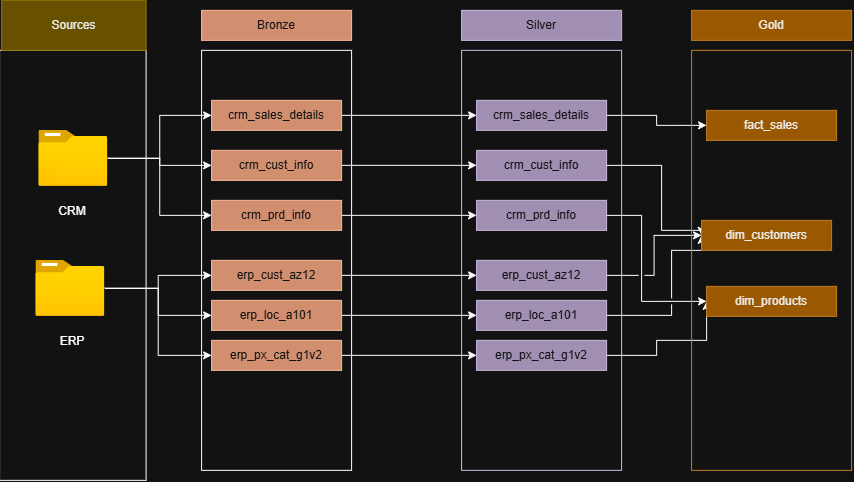

The diagram above was exported from draw.io. Its source (the exported page's mxGraphModel, read from the mxfile embedded in the PNG):
<mxGraphModel dx="970" dy="538" grid="1" gridSize="10" guides="1" tooltips="1" connect="1" arrows="1" fold="1" page="1" pageScale="1" pageWidth="850" pageHeight="1100" math="0" shadow="0">
  <root>
    <mxCell id="0" />
    <mxCell id="1" parent="0" />
    <mxCell id="yBSwlbrGXiqQQ0aUpliQ-1" parent="1" style="rounded=0;whiteSpace=wrap;html=1;fillColor=none;" value="" vertex="1">
      <mxGeometry height="430" width="146.5" x="18" y="160" as="geometry" />
    </mxCell>
    <mxCell id="yBSwlbrGXiqQQ0aUpliQ-2" parent="1" style="rounded=0;whiteSpace=wrap;html=1;strokeColor=#B09500;fillColor=#e3c800;fontColor=#000000;" value="Sources" vertex="1">
      <mxGeometry height="50" width="144.5" x="20" y="110" as="geometry" />
    </mxCell>
    <mxCell id="yBSwlbrGXiqQQ0aUpliQ-9" parent="1" style="rounded=0;whiteSpace=wrap;html=1;fillColor=#a0522d;fontColor=#ffffff;strokeColor=#6D1F00;" value="Bronze" vertex="1">
      <mxGeometry height="30" width="150" x="220" y="120" as="geometry" />
    </mxCell>
    <mxCell id="yBSwlbrGXiqQQ0aUpliQ-10" parent="1" style="rounded=0;whiteSpace=wrap;html=1;fillColor=none;fontColor=#ffffff;strokeColor=default;" value="cv" vertex="1">
      <mxGeometry height="420" width="150" x="220" y="160" as="geometry" />
    </mxCell>
    <mxCell id="lmZEFFsb6gKYBGmLwoC7-12" edge="1" parent="1" source="yBSwlbrGXiqQQ0aUpliQ-16" style="edgeStyle=orthogonalEdgeStyle;rounded=0;orthogonalLoop=1;jettySize=auto;html=1;entryX=0;entryY=0.5;entryDx=0;entryDy=0;" target="lmZEFFsb6gKYBGmLwoC7-3">
      <mxGeometry relative="1" as="geometry" />
    </mxCell>
    <mxCell id="lmZEFFsb6gKYBGmLwoC7-13" edge="1" parent="1" source="yBSwlbrGXiqQQ0aUpliQ-16" style="edgeStyle=orthogonalEdgeStyle;rounded=0;orthogonalLoop=1;jettySize=auto;html=1;" target="lmZEFFsb6gKYBGmLwoC7-4">
      <mxGeometry relative="1" as="geometry" />
    </mxCell>
    <mxCell id="lmZEFFsb6gKYBGmLwoC7-14" edge="1" parent="1" source="yBSwlbrGXiqQQ0aUpliQ-16" style="edgeStyle=orthogonalEdgeStyle;rounded=0;orthogonalLoop=1;jettySize=auto;html=1;entryX=0;entryY=0.5;entryDx=0;entryDy=0;" target="lmZEFFsb6gKYBGmLwoC7-5">
      <mxGeometry relative="1" as="geometry" />
    </mxCell>
    <mxCell id="yBSwlbrGXiqQQ0aUpliQ-16" parent="1" style="image;aspect=fixed;html=1;points=[];align=center;fontSize=12;image=img/lib/azure2/general/Folder_Blank.svg;" value="" vertex="1">
      <mxGeometry height="56.00000000000001" width="69" x="57.25" y="240" as="geometry" />
    </mxCell>
    <mxCell id="lmZEFFsb6gKYBGmLwoC7-9" edge="1" parent="1" source="yBSwlbrGXiqQQ0aUpliQ-18" style="edgeStyle=orthogonalEdgeStyle;rounded=0;orthogonalLoop=1;jettySize=auto;html=1;entryX=0;entryY=0.5;entryDx=0;entryDy=0;" target="lmZEFFsb6gKYBGmLwoC7-6">
      <mxGeometry relative="1" as="geometry" />
    </mxCell>
    <mxCell id="lmZEFFsb6gKYBGmLwoC7-10" edge="1" parent="1" source="yBSwlbrGXiqQQ0aUpliQ-18" style="edgeStyle=orthogonalEdgeStyle;rounded=0;orthogonalLoop=1;jettySize=auto;html=1;entryX=0;entryY=0.5;entryDx=0;entryDy=0;" target="lmZEFFsb6gKYBGmLwoC7-7">
      <mxGeometry relative="1" as="geometry" />
    </mxCell>
    <mxCell id="lmZEFFsb6gKYBGmLwoC7-11" edge="1" parent="1" source="yBSwlbrGXiqQQ0aUpliQ-18" style="edgeStyle=orthogonalEdgeStyle;rounded=0;orthogonalLoop=1;jettySize=auto;html=1;entryX=0;entryY=0.5;entryDx=0;entryDy=0;" target="lmZEFFsb6gKYBGmLwoC7-8">
      <mxGeometry relative="1" as="geometry" />
    </mxCell>
    <mxCell id="yBSwlbrGXiqQQ0aUpliQ-18" parent="1" style="image;aspect=fixed;html=1;points=[];align=center;fontSize=12;image=img/lib/azure2/general/Folder_Blank.svg;" value="" vertex="1">
      <mxGeometry height="56.00000000000001" width="69" x="54.25" y="370" as="geometry" />
    </mxCell>
    <mxCell id="yBSwlbrGXiqQQ0aUpliQ-20" parent="1" style="rounded=0;whiteSpace=wrap;html=1;strokeColor=none;fillColor=none;" value="CRM" vertex="1">
      <mxGeometry height="50" width="80" x="51.25" y="296" as="geometry" />
    </mxCell>
    <mxCell id="yBSwlbrGXiqQQ0aUpliQ-21" parent="1" style="rounded=0;whiteSpace=wrap;html=1;strokeColor=none;fillColor=none;" value="ERP" vertex="1">
      <mxGeometry height="50" width="80" x="51.25" y="426" as="geometry" />
    </mxCell>
    <mxCell id="lmZEFFsb6gKYBGmLwoC7-1" parent="1" style="rounded=0;whiteSpace=wrap;html=1;fillColor=none;fontColor=#ffffff;strokeColor=#432D57;" value="cv" vertex="1">
      <mxGeometry height="420" width="160" x="480" y="160" as="geometry" />
    </mxCell>
    <mxCell id="lmZEFFsb6gKYBGmLwoC7-2" parent="1" style="rounded=0;whiteSpace=wrap;html=1;fillColor=#76608a;fontColor=#ffffff;strokeColor=#432D57;" value="Silver" vertex="1">
      <mxGeometry height="30" width="160" x="480" y="120" as="geometry" />
    </mxCell>
    <mxCell id="lmZEFFsb6gKYBGmLwoC7-22" edge="1" parent="1" source="lmZEFFsb6gKYBGmLwoC7-3" style="edgeStyle=orthogonalEdgeStyle;rounded=0;orthogonalLoop=1;jettySize=auto;html=1;entryX=0;entryY=0.5;entryDx=0;entryDy=0;" target="lmZEFFsb6gKYBGmLwoC7-16">
      <mxGeometry relative="1" as="geometry" />
    </mxCell>
    <mxCell id="lmZEFFsb6gKYBGmLwoC7-3" parent="1" style="rounded=0;whiteSpace=wrap;html=1;fillColor=#a0522d;fontColor=#ffffff;strokeColor=#6D1F00;" value="crm_sales_details" vertex="1">
      <mxGeometry height="30" width="130" x="230" y="210" as="geometry" />
    </mxCell>
    <mxCell id="lmZEFFsb6gKYBGmLwoC7-23" edge="1" parent="1" source="lmZEFFsb6gKYBGmLwoC7-4" style="edgeStyle=orthogonalEdgeStyle;rounded=0;orthogonalLoop=1;jettySize=auto;html=1;" target="lmZEFFsb6gKYBGmLwoC7-17">
      <mxGeometry relative="1" as="geometry" />
    </mxCell>
    <mxCell id="lmZEFFsb6gKYBGmLwoC7-4" parent="1" style="rounded=0;whiteSpace=wrap;html=1;fillColor=#a0522d;fontColor=#ffffff;strokeColor=#6D1F00;" value="crm_cust_info" vertex="1">
      <mxGeometry height="30" width="130" x="230" y="260" as="geometry" />
    </mxCell>
    <mxCell id="lmZEFFsb6gKYBGmLwoC7-24" edge="1" parent="1" source="lmZEFFsb6gKYBGmLwoC7-5" style="edgeStyle=orthogonalEdgeStyle;rounded=0;orthogonalLoop=1;jettySize=auto;html=1;entryX=0;entryY=0.5;entryDx=0;entryDy=0;" target="lmZEFFsb6gKYBGmLwoC7-18">
      <mxGeometry relative="1" as="geometry" />
    </mxCell>
    <mxCell id="lmZEFFsb6gKYBGmLwoC7-5" parent="1" style="rounded=0;whiteSpace=wrap;html=1;fillColor=#a0522d;fontColor=#ffffff;strokeColor=#6D1F00;" value="crm_prd_info" vertex="1">
      <mxGeometry height="30" width="130" x="230" y="310" as="geometry" />
    </mxCell>
    <mxCell id="lmZEFFsb6gKYBGmLwoC7-25" edge="1" parent="1" source="lmZEFFsb6gKYBGmLwoC7-6" style="edgeStyle=orthogonalEdgeStyle;rounded=0;orthogonalLoop=1;jettySize=auto;html=1;entryX=0;entryY=0.5;entryDx=0;entryDy=0;" target="lmZEFFsb6gKYBGmLwoC7-19">
      <mxGeometry relative="1" as="geometry" />
    </mxCell>
    <mxCell id="lmZEFFsb6gKYBGmLwoC7-6" parent="1" style="rounded=0;whiteSpace=wrap;html=1;fillColor=#a0522d;fontColor=#ffffff;strokeColor=#6D1F00;" value="erp_cust_az12" vertex="1">
      <mxGeometry height="30" width="130" x="230" y="370" as="geometry" />
    </mxCell>
    <mxCell id="lmZEFFsb6gKYBGmLwoC7-26" edge="1" parent="1" source="lmZEFFsb6gKYBGmLwoC7-7" style="edgeStyle=orthogonalEdgeStyle;rounded=0;orthogonalLoop=1;jettySize=auto;html=1;entryX=0;entryY=0.5;entryDx=0;entryDy=0;" target="lmZEFFsb6gKYBGmLwoC7-20">
      <mxGeometry relative="1" as="geometry" />
    </mxCell>
    <mxCell id="lmZEFFsb6gKYBGmLwoC7-7" parent="1" style="rounded=0;whiteSpace=wrap;html=1;fillColor=#a0522d;fontColor=#ffffff;strokeColor=#6D1F00;" value="erp_loc_a101" vertex="1">
      <mxGeometry height="30" width="130" x="230" y="410" as="geometry" />
    </mxCell>
    <mxCell id="lmZEFFsb6gKYBGmLwoC7-27" edge="1" parent="1" source="lmZEFFsb6gKYBGmLwoC7-8" style="edgeStyle=orthogonalEdgeStyle;rounded=0;orthogonalLoop=1;jettySize=auto;html=1;entryX=0;entryY=0.5;entryDx=0;entryDy=0;" target="lmZEFFsb6gKYBGmLwoC7-21">
      <mxGeometry relative="1" as="geometry" />
    </mxCell>
    <mxCell id="lmZEFFsb6gKYBGmLwoC7-8" parent="1" style="rounded=0;whiteSpace=wrap;html=1;fillColor=#a0522d;fontColor=#ffffff;strokeColor=#6D1F00;" value="erp_px_cat_g1v2" vertex="1">
      <mxGeometry height="30" width="130" x="230" y="450" as="geometry" />
    </mxCell>
    <mxCell id="KVd86c86WWes0rsHxZfX-9" edge="1" parent="1" source="lmZEFFsb6gKYBGmLwoC7-16" style="edgeStyle=orthogonalEdgeStyle;rounded=0;orthogonalLoop=1;jettySize=auto;html=1;entryX=0;entryY=0.5;entryDx=0;entryDy=0;" target="KVd86c86WWes0rsHxZfX-3">
      <mxGeometry relative="1" as="geometry" />
    </mxCell>
    <mxCell id="lmZEFFsb6gKYBGmLwoC7-16" parent="1" style="rounded=0;whiteSpace=wrap;html=1;fillColor=#76608a;fontColor=#ffffff;strokeColor=#432D57;" value="crm_sales_details" vertex="1">
      <mxGeometry height="30" width="130" x="495" y="210" as="geometry" />
    </mxCell>
    <mxCell id="KVd86c86WWes0rsHxZfX-10" edge="1" parent="1" source="lmZEFFsb6gKYBGmLwoC7-17" style="edgeStyle=orthogonalEdgeStyle;rounded=0;orthogonalLoop=1;jettySize=auto;html=1;entryX=0;entryY=0.5;entryDx=0;entryDy=0;jumpStyle=gap;" target="KVd86c86WWes0rsHxZfX-4">
      <mxGeometry relative="1" as="geometry">
        <Array as="points">
          <mxPoint x="680" y="275.03" />
          <mxPoint x="680" y="340" />
          <mxPoint x="720" y="340" />
        </Array>
      </mxGeometry>
    </mxCell>
    <mxCell id="lmZEFFsb6gKYBGmLwoC7-17" parent="1" style="rounded=0;whiteSpace=wrap;html=1;fillColor=#76608a;fontColor=#ffffff;strokeColor=#432D57;" value="crm_cust_info" vertex="1">
      <mxGeometry height="30" width="130" x="495" y="260" as="geometry" />
    </mxCell>
    <mxCell id="KVd86c86WWes0rsHxZfX-11" edge="1" parent="1" source="lmZEFFsb6gKYBGmLwoC7-18" style="edgeStyle=orthogonalEdgeStyle;rounded=0;orthogonalLoop=1;jettySize=auto;html=1;entryX=0;entryY=0.5;entryDx=0;entryDy=0;jumpStyle=gap;" target="KVd86c86WWes0rsHxZfX-5">
      <mxGeometry relative="1" as="geometry">
        <Array as="points">
          <mxPoint x="660" y="325.03" />
          <mxPoint x="660" y="411.03" />
        </Array>
      </mxGeometry>
    </mxCell>
    <mxCell id="lmZEFFsb6gKYBGmLwoC7-18" parent="1" style="rounded=0;whiteSpace=wrap;html=1;fillColor=#76608a;fontColor=#ffffff;strokeColor=#432D57;" value="crm_prd_info" vertex="1">
      <mxGeometry height="30" width="130" x="495" y="310" as="geometry" />
    </mxCell>
    <mxCell id="KVd86c86WWes0rsHxZfX-12" edge="1" parent="1" source="lmZEFFsb6gKYBGmLwoC7-19" style="edgeStyle=orthogonalEdgeStyle;rounded=0;orthogonalLoop=1;jettySize=auto;html=1;entryX=0;entryY=0.5;entryDx=0;entryDy=0;jumpStyle=gap;" target="KVd86c86WWes0rsHxZfX-4">
      <mxGeometry relative="1" as="geometry" />
    </mxCell>
    <mxCell id="lmZEFFsb6gKYBGmLwoC7-19" parent="1" style="rounded=0;whiteSpace=wrap;html=1;fillColor=#76608a;fontColor=#ffffff;strokeColor=#432D57;" value="erp_cust_az12" vertex="1">
      <mxGeometry height="30" width="130" x="495" y="370" as="geometry" />
    </mxCell>
    <mxCell id="KVd86c86WWes0rsHxZfX-13" edge="1" parent="1" source="lmZEFFsb6gKYBGmLwoC7-20" style="edgeStyle=orthogonalEdgeStyle;rounded=0;orthogonalLoop=1;jettySize=auto;html=1;entryX=0;entryY=0.5;entryDx=0;entryDy=0;jumpStyle=gap;" target="KVd86c86WWes0rsHxZfX-4">
      <mxGeometry relative="1" as="geometry">
        <Array as="points">
          <mxPoint x="690" y="425.03" />
          <mxPoint x="690" y="360" />
          <mxPoint x="720" y="360" />
        </Array>
      </mxGeometry>
    </mxCell>
    <mxCell id="lmZEFFsb6gKYBGmLwoC7-20" parent="1" style="rounded=0;whiteSpace=wrap;html=1;fillColor=#76608a;fontColor=#ffffff;strokeColor=#432D57;" value="erp_loc_a101" vertex="1">
      <mxGeometry height="30" width="130" x="495" y="410" as="geometry" />
    </mxCell>
    <mxCell id="KVd86c86WWes0rsHxZfX-14" edge="1" parent="1" source="lmZEFFsb6gKYBGmLwoC7-21" style="edgeStyle=orthogonalEdgeStyle;rounded=0;orthogonalLoop=1;jettySize=auto;html=1;entryX=0;entryY=0.5;entryDx=0;entryDy=0;jumpStyle=gap;" target="KVd86c86WWes0rsHxZfX-5">
      <mxGeometry relative="1" as="geometry">
        <Array as="points">
          <mxPoint x="675.03" y="465.03" />
          <mxPoint x="675.03" y="450" />
          <mxPoint x="725.03" y="450" />
        </Array>
      </mxGeometry>
    </mxCell>
    <mxCell id="lmZEFFsb6gKYBGmLwoC7-21" parent="1" style="rounded=0;whiteSpace=wrap;html=1;fillColor=#76608a;fontColor=#ffffff;strokeColor=#432D57;" value="erp_px_cat_g1v2" vertex="1">
      <mxGeometry height="30" width="130" x="495" y="450" as="geometry" />
    </mxCell>
    <mxCell id="KVd86c86WWes0rsHxZfX-1" parent="1" style="rounded=0;whiteSpace=wrap;html=1;fillColor=none;fontColor=#000000;strokeColor=#BD7000;" value="" vertex="1">
      <mxGeometry height="420" width="160" x="710" y="160" as="geometry" />
    </mxCell>
    <mxCell id="KVd86c86WWes0rsHxZfX-2" parent="1" style="rounded=0;whiteSpace=wrap;html=1;fillColor=#f0a30a;fontColor=#000000;strokeColor=#BD7000;" value="Gold" vertex="1">
      <mxGeometry height="30" width="160" x="710" y="120" as="geometry" />
    </mxCell>
    <mxCell id="KVd86c86WWes0rsHxZfX-3" parent="1" style="rounded=0;whiteSpace=wrap;html=1;fillColor=#f0a30a;fontColor=#000000;strokeColor=#BD7000;" value="fact_sales" vertex="1">
      <mxGeometry height="30" width="130" x="725" y="220" as="geometry" />
    </mxCell>
    <mxCell id="KVd86c86WWes0rsHxZfX-4" parent="1" style="rounded=0;whiteSpace=wrap;html=1;fillColor=#f0a30a;fontColor=#000000;strokeColor=#BD7000;" value="dim_customers" vertex="1">
      <mxGeometry height="30" width="130" x="720" y="330" as="geometry" />
    </mxCell>
    <mxCell id="KVd86c86WWes0rsHxZfX-5" parent="1" style="rounded=0;whiteSpace=wrap;html=1;fillColor=#f0a30a;fontColor=#000000;strokeColor=#BD7000;" value="dim_products" vertex="1">
      <mxGeometry height="30" width="130" x="725" y="396" as="geometry" />
    </mxCell>
  </root>
</mxGraphModel>